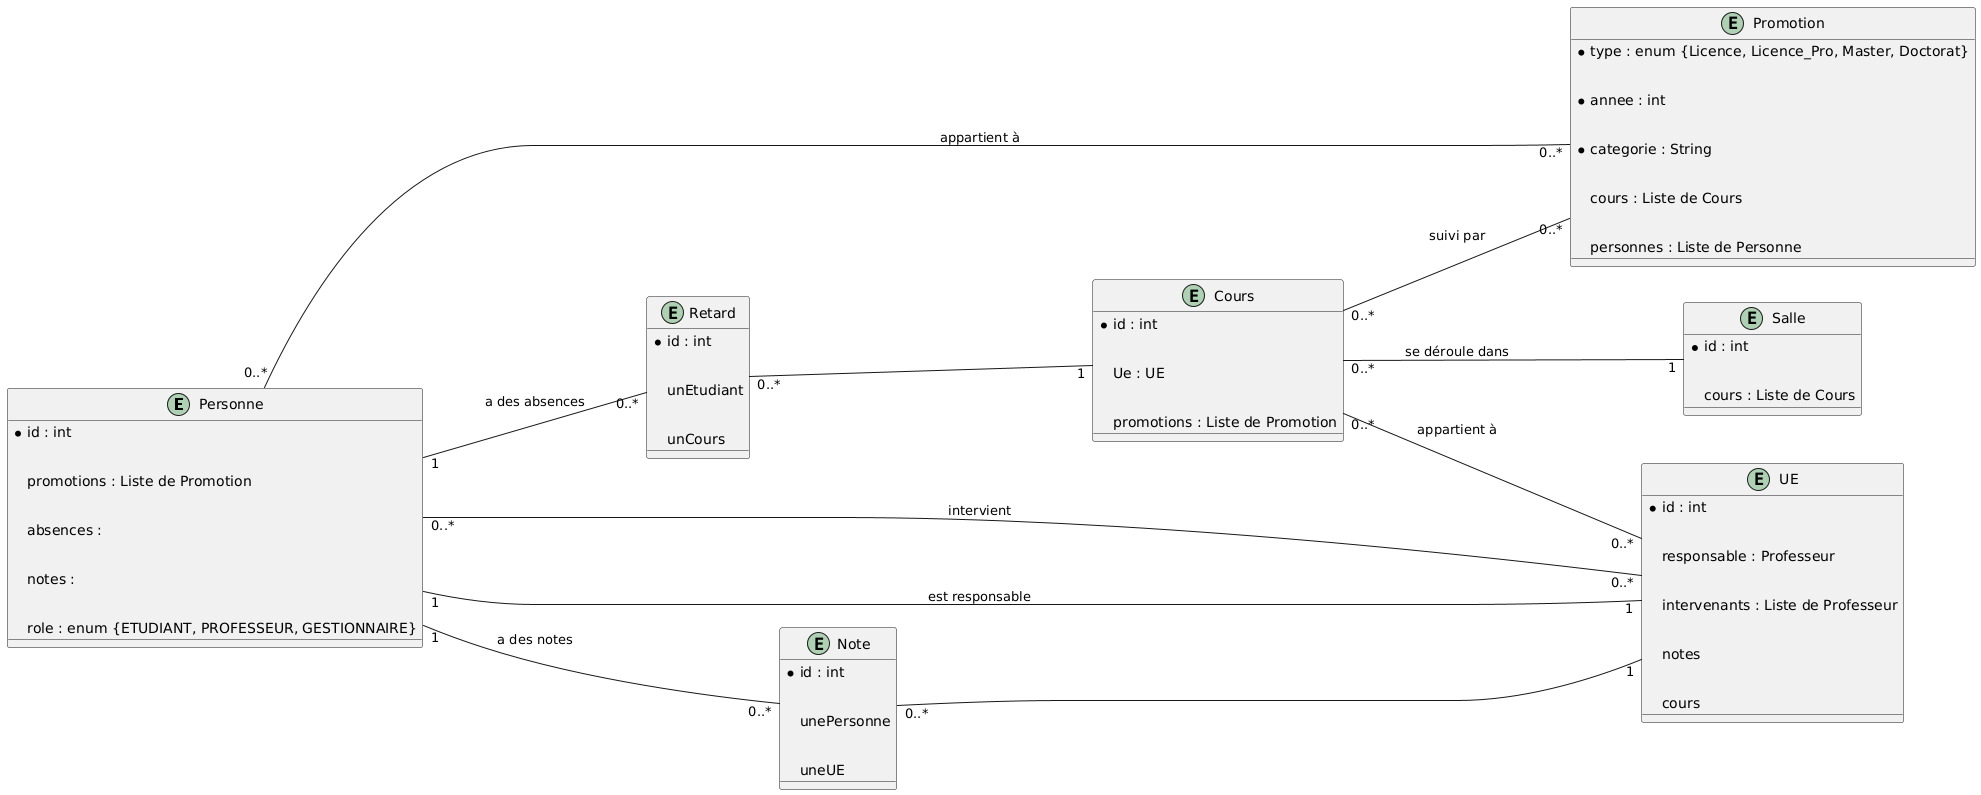

The diagram above was rendered by PlantUML. Its source (embedded in the PNG):
@startuml
left to right direction
 


 

entity Personne {
 

   * id : int
 

   promotions : Liste de Promotion
 

   absences : 
 

   notes :
 

   role : enum {ETUDIANT, PROFESSEUR, GESTIONNAIRE}
 

}
 


 

entity Promotion {
 

   *type : enum {Licence, Licence_Pro, Master, Doctorat}
 

   *annee : int
 

   *categorie : String
 

   cours : Liste de Cours
 

   personnes : Liste de Personne
 

}
 


 

entity UE {
 

   *id : int
 

   responsable : Professeur
 

   intervenants : Liste de Professeur
 

   notes
 

   cours
 

}
 


 

entity Cours {
 

    *id : int
 

    Ue : UE
 

    promotions : Liste de Promotion
 

}
 


 

entity Note {
 

    *id : int
 

    unePersonne
 

    uneUE
 

}
 


 

entity Retard {
 

   *id : int
 

   unEtudiant
 

   unCours
 

}
 


 

entity Salle {
 

    *id : int
 

    cours : Liste de Cours
 

}
 


 


 

' === RELATIONS ===
 


 

' Personne et ses liens
 

Personne "0..*" -down-- "0..*" Promotion : "appartient à"
 

Personne "1" -down-- "0..*" Note : "a des notes"
 

Personne "1" -down-- "0..*" Retard : "a des absences"
 


 

' UE et ses liens avec Personne
 

UE "1" -up-- "1" Personne : "est responsable"
 

UE "0..*" -down-- "0..*" Personne : "intervient"
 


 

' Cours et ses liens
 

Cours "0..*"-down-- "0..*" UE : "appartient à"
 

Cours "0..*"-down-- "0..*" Promotion : "suivi par"
 

Cours "0..*"-down-- "1" Salle : "se déroule dans"
 


 

' Retard et Note
 

Retard "0..*"-down-- "1" Cours
 

Note "0..*" -down-- "1" UE
@enduml